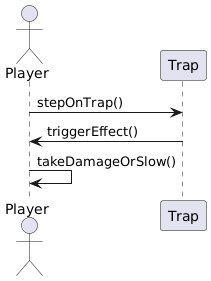

The diagram above was rendered by PlantUML. Its source (embedded in the PNG):
@startuml
' Sequence Diagram 3: Trap Encounter
actor Player
participant Trap

Player -> Trap: stepOnTrap()
Trap -> Player: triggerEffect()
Player -> Player: takeDamageOrSlow()
@enduml